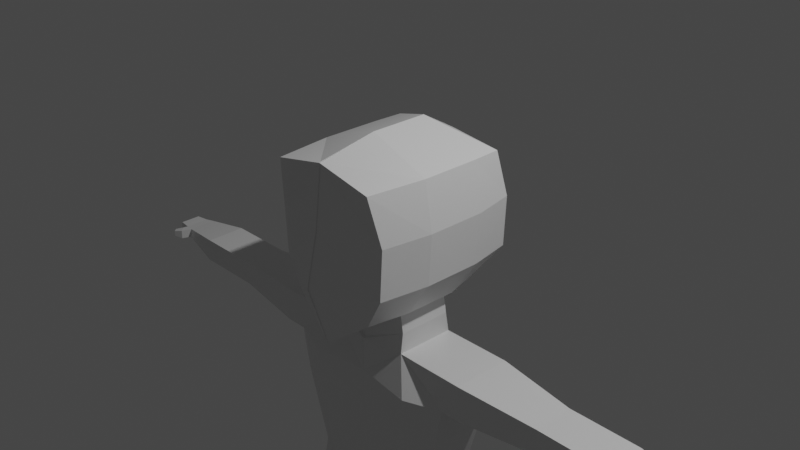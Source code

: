# Source: PolyWizard.blend  (saved by Blender 2.90.8; exported with 4.5.12 LTS)
import bpy
from mathutils import Matrix  # noqa: F401  (used for matrix-valued properties, if any)

bpy.ops.wm.read_factory_settings(use_empty=True)
scene = bpy.context.scene
scene.name = 'Scene'

# ---- collections
col_collection = bpy.data.collections.new('Collection'); scene.collection.children.link(col_collection)

# ---- materials (node trees are filled in below, after node groups)
mat_material = bpy.data.materials.new('Material')
mat_material.alpha_threshold = 0.0
mat_material.use_transparent_shadow = False
mat_material.line_color = (0.0, 0.0, 0.0, 1.0)

# ---- material node trees
mat_material.use_nodes = True; mat_material.node_tree.nodes.clear()
_N = mat_material.node_tree.nodes; _L = mat_material.node_tree.links
n0 = _N.new('ShaderNodeOutputMaterial'); n0.name = 'Material Output'; n0.location = (300, 300)
n1 = _N.new('ShaderNodeBsdfPrincipled'); n1.name = 'Principled BSDF'; n1.location = (10, 300)
n1.distribution = 'GGX'
n1.subsurface_method = 'BURLEY'
n1.inputs[2].default_value = 0.4
n1.inputs[3].default_value = 1.45
n1.inputs[27].default_value = (0.0, 0.0, 0.0, 1.0)
n1.inputs[28].default_value = 1.0
_L.new(n1.outputs[0], n0.inputs[0])
n0.is_active_output = True

# ---- world
world_world = bpy.data.worlds.new('World'); scene.world = world_world
world_world.use_nodes = True; world_world.node_tree.nodes.clear()
_N = world_world.node_tree.nodes; _L = world_world.node_tree.links
n0 = _N.new('ShaderNodeOutputWorld'); n0.name = 'World Output'; n0.location = (300, 300)
n1 = _N.new('ShaderNodeBackground'); n1.name = 'Background'; n1.location = (10, 300)
n1.inputs[0].default_value = (0.05088, 0.05088, 0.05088, 1.0)
_L.new(n1.outputs[0], n0.inputs[0])
n0.is_active_output = True
world_world.color = (0.05088, 0.05088, 0.05088)
world_world.use_sun_shadow = False
world_world.sun_shadow_jitter_overblur = 0.0

# ---- cameras
cam_camera = bpy.data.cameras.new('Camera')
cam_camera.clip_end = 100.0
cam_camera.ortho_scale = 7.314

# ---- lights
light_light = bpy.data.lights.new('Light', 'POINT')
light_light.transmission_factor = 0.0
light_light.energy = 1000.0
light_light.shadow_soft_size = 0.1
light_light.shadow_maximum_resolution = 0.006
light_light.use_absolute_resolution = True

# ---- meshes
me_cube = bpy.data.meshes.new('Cube')
me_cube.from_pydata([(0.693, 0.6657, 0.7415), (0.551, 0.5364, -0.5919), (0.6259, -0.9864, 0.7415), (0.5034, -0.8912, -0.6599), (0.6871, -0.8912, -0.3265), (0.7211, -0.8912, 0.2245), (0.7347, 0.7677, -0.2857), (0.7687, 0.7541, 0.2653), (-0.0136, 0.6657, -0.8435), (-0.006802, -1.007, 0.8776), (-0.003522, -0.9761, -1.025), (-0.0136, 0.7337, 0.7755), (-0.0136, 0.8493, 0.2721), (-0.0136, 0.8629, -0.2925), (-0.006802, -1.082, 0.2313), (-0.006802, -1.211, -0.3333), (0.7075, 0.3333, 0.7415), (0.7075, -0.3333, 0.7415), (0.5727, -0.4152, -0.6674), (0.5814, 0.1878, -0.6659), (0.006563, -0.485, -0.864), (0.7687, 0.3333, -0.3265), (0.7687, -0.3333, -0.3265), (0.8027, 0.3333, 0.2245), (0.8027, -0.3333, 0.2245), (0.4522, -0.4152, -0.6674), (0.4608, 0.1878, -0.6659), (-0.005695, 0.3333, -0.8581), (0.0008674, -0.485, -0.8641), (0.4895, -0.4093, -0.933), (0.4982, 0.1936, -0.9315), (-0.005695, 0.3333, -1.133), (0.0008674, -0.485, -1.139), (0.4895, -0.4367, -1.153), (0.4982, 0.2346, -1.153), (-0.005695, 0.3743, -1.162), (0.0008674, -0.5123, -1.162), (0.677, -0.6022, -1.53), (0.6031, 0.2633, -1.53), (-0.005695, 0.346, -1.521), (0.0008674, -0.5123, -1.53), (1.287, -0.4367, -1.154), (1.295, 0.2346, -1.152), (1.085, -0.4425, -1.53), (1.094, 0.2288, -1.528), (0.0384, -0.5424, -3.683), (-0.03543, 0.3872, -3.688), (-0.03205, 0.3865, -3.683), (-0.02549, -0.5109, -3.683), (0.9026, -0.4467, -3.694), (0.9255, 0.2242, -3.704), (0.6712, -0.5436, -1.997), (0.9899, -0.4422, -1.998), (0.5974, 0.2636, -1.997), (-0.01142, 0.3463, -1.988), (0.9984, 0.2291, -1.996), (-0.004853, -0.512, -1.997), (1.287, -0.4367, -1.154), (1.295, 0.2346, -1.152), (1.336, -0.4425, -1.53), (1.344, 0.2288, -1.528), (3.794, -0.2268, -1.278), (3.798, 0.01743, -1.278), (3.813, -0.2276, -1.362), (3.817, 0.0241, -1.361), (2.226, -0.3449, -1.476), (2.192, -0.3407, -1.208), (2.198, 0.1369, -1.207), (2.232, 0.1328, -1.474), (3.045, -0.344, -1.475), (3.01, -0.3399, -1.209), (3.016, 0.1361, -1.207), (3.051, 0.132, -1.474), (3.551, -0.2722, -1.376), (3.526, -0.2693, -1.265), (3.531, 0.06424, -1.264), (3.555, 0.06133, -1.375), (3.66, -0.2501, -1.366), (3.64, -0.2493, -1.274), (3.643, 0.03707, -1.273), (3.663, 0.03463, -1.366), (3.64, -0.2493, -1.274), (3.526, -0.2693, -1.265), (3.551, -0.2722, -1.376), (3.66, -0.2501, -1.366), (3.642, -0.3108, -1.269), (3.559, -0.3906, -1.26), (3.581, -0.3795, -1.371), (3.659, -0.3001, -1.362), (3.695, -0.3898, -1.282), (3.644, -0.439, -1.276), (3.657, -0.4321, -1.345), (3.705, -0.3833, -1.339), (0.6609, -0.4331, -2.84), (0.5871, 0.2642, -2.84), (-0.01517, -0.5114, -2.84), (0.7289, -0.4356, -2.799), (-0.02173, 0.3752, -2.84), (0.7518, 0.2353, -2.81), (0.03773, -0.5428, -3.854), (-0.0361, 0.3868, -3.858), (-0.03272, 0.2572, -3.854), (-0.02615, -0.5112, -3.854), (0.9722, -0.4471, -3.854), (0.9969, 0.2238, -3.859), (0.3607, -0.3663, -6.067), (0.3238, 0.09384, -6.062), (0.8278, -0.3185, -6.067), (0.8402, 0.07355, -6.065), (0.8494, 0.08426, -4.964), (0.2164, 0.1091, -4.961), (0.2616, -0.3855, -4.961), (0.8342, -0.3269, -4.961), (0.8066, 0.07411, -5.207), (0.3206, -0.4126, -5.19), (0.2831, 0.09469, -5.204), (0.7941, -0.3641, -5.19), (0.3601, -0.3436, -6.289), (0.3232, 0.0599, -6.289), (0.8272, -0.2957, -6.29), (0.8395, 0.03961, -6.292), (-0.693, 0.6657, 0.7415), (-0.551, 0.5364, -0.5919), (-0.6259, -0.9864, 0.7415), (-0.5034, -0.8912, -0.6599), (-0.6871, -0.8912, -0.3265), (-0.7211, -0.8912, 0.2245), (-0.7347, 0.7677, -0.2857), (-0.7687, 0.7541, 0.2653), (0.0136, 0.6657, -0.8435), (0.006802, -1.007, 0.8776), (0.003522, -0.9761, -1.025), (0.0136, 0.7337, 0.7755), (0.0136, 0.8493, 0.2721), (0.0136, 0.8629, -0.2925), (0.006802, -1.082, 0.2313), (0.006802, -1.211, -0.3333), (-0.7075, 0.3333, 0.7415), (-0.7075, -0.3333, 0.7415), (-0.5727, -0.4152, -0.6674), (-0.5814, 0.1878, -0.6659), (0.0, 0.3333, -0.858), (-0.006563, -0.485, -0.864), (0.0, 0.3333, 1.0), (0.0, -0.3333, 1.0), (-0.7687, 0.3333, -0.3265), (-0.7687, -0.3333, -0.3265), (-0.8027, 0.3333, 0.2245), (-0.8027, -0.3333, 0.2245), (-0.4522, -0.4152, -0.6674), (-0.4608, 0.1878, -0.6659), (0.005695, 0.3333, -0.8581), (-0.0008674, -0.485, -0.8641), (-0.4895, -0.4093, -0.933), (-0.4982, 0.1936, -0.9315), (0.005695, 0.3333, -1.133), (-0.0008674, -0.485, -1.139), (-0.4895, -0.4367, -1.153), (-0.4982, 0.2346, -1.153), (0.005695, 0.3743, -1.162), (-0.0008674, -0.5123, -1.162), (-0.677, -0.6022, -1.53), (-0.6031, 0.2633, -1.53), (0.005695, 0.346, -1.521), (-0.0008674, -0.5123, -1.53), (-1.287, -0.4367, -1.154), (-1.295, 0.2346, -1.152), (-1.085, -0.4425, -1.53), (-1.094, 0.2288, -1.528), (-0.0384, -0.5424, -3.683), (0.03543, 0.3872, -3.688), (0.03205, 0.3865, -3.683), (0.02549, -0.5109, -3.683), (-0.9026, -0.4467, -3.694), (-0.9255, 0.2242, -3.704), (-0.6712, -0.5436, -1.997), (-0.9899, -0.4422, -1.998), (-0.5974, 0.2636, -1.997), (0.01142, 0.3463, -1.988), (-0.9984, 0.2291, -1.996), (0.004853, -0.512, -1.997), (-1.287, -0.4367, -1.154), (-1.295, 0.2346, -1.152), (-1.336, -0.4425, -1.53), (-1.344, 0.2288, -1.528), (-3.794, -0.2268, -1.278), (-3.798, 0.01743, -1.278), (-3.813, -0.2276, -1.362), (-3.817, 0.0241, -1.361), (-2.226, -0.3449, -1.476), (-2.192, -0.3407, -1.208), (-2.198, 0.1369, -1.207), (-2.232, 0.1328, -1.474), (-3.045, -0.344, -1.475), (-3.01, -0.3399, -1.209), (-3.016, 0.1361, -1.207), (-3.051, 0.132, -1.474), (-3.551, -0.2722, -1.376), (-3.526, -0.2693, -1.265), (-3.531, 0.06424, -1.264), (-3.555, 0.06133, -1.375), (-3.66, -0.2501, -1.366), (-3.64, -0.2493, -1.274), (-3.643, 0.03707, -1.273), (-3.663, 0.03463, -1.366), (-3.64, -0.2493, -1.274), (-3.526, -0.2693, -1.265), (-3.551, -0.2722, -1.376), (-3.66, -0.2501, -1.366), (-3.642, -0.3108, -1.269), (-3.559, -0.3906, -1.26), (-3.581, -0.3795, -1.371), (-3.659, -0.3001, -1.362), (-3.695, -0.3898, -1.282), (-3.644, -0.439, -1.276), (-3.657, -0.4321, -1.345), (-3.705, -0.3833, -1.339), (-0.6609, -0.4331, -2.84), (-0.5871, 0.2642, -2.84), (0.01517, -0.5114, -2.84), (-0.7289, -0.4356, -2.799), (0.02173, 0.3752, -2.84), (-0.7518, 0.2353, -2.81), (-0.03773, -0.5428, -3.854), (0.0361, 0.3868, -3.858), (0.03272, 0.2572, -3.854), (0.02615, -0.5112, -3.854), (-0.9722, -0.4471, -3.854), (-0.9969, 0.2238, -3.859), (-0.3607, -0.3663, -6.067), (-0.3238, 0.09384, -6.062), (-0.8278, -0.3185, -6.067), (-0.8402, 0.07355, -6.065), (-0.8494, 0.08426, -4.964), (-0.2164, 0.1091, -4.961), (-0.2616, -0.3855, -4.961), (-0.8342, -0.3269, -4.961), (-0.8066, 0.07411, -5.207), (-0.3206, -0.4126, -5.19), (-0.2831, 0.09469, -5.204), (-0.7941, -0.3641, -5.19), (-0.3601, -0.3436, -6.289), (-0.3232, 0.0599, -6.289), (-0.8272, -0.2957, -6.29), (-0.8395, 0.03961, -6.292)], [], [(8, 13, 6, 1), (3, 4, 15, 10), (13, 12, 7, 6), (20, 18, 3, 10), (24, 17, 2, 5), (12, 11, 0, 7), (18, 22, 4, 3), (4, 5, 14, 15), (5, 2, 9, 14), (17, 144, 9, 2), (22, 24, 5, 4), (6, 7, 23, 21), (21, 23, 24, 22), (0, 11, 143, 16), (16, 143, 144, 17), (1, 6, 21, 19), (19, 21, 22, 18), (7, 0, 16, 23), (23, 16, 17, 24), (8, 1, 19, 141), (141, 19, 26, 27), (27, 26, 30, 31), (20, 141, 27, 28), (19, 18, 25, 26), (18, 20, 28, 25), (30, 29, 33, 34), (26, 25, 29, 30), (25, 28, 32, 29), (28, 27, 31, 32), (33, 36, 40, 37), (29, 32, 36, 33), (32, 31, 35, 36), (31, 30, 34, 35), (97, 94, 46, 47), (36, 35, 39, 40), (35, 34, 38, 39), (96, 93, 45, 49), (44, 42, 58, 60), (38, 34, 42, 44), (33, 37, 43, 41), (34, 33, 41, 42), (48, 47, 101, 102), (45, 48, 102, 99), (98, 96, 49, 50), (93, 95, 48, 45), (94, 98, 50, 46), (95, 97, 47, 48), (40, 39, 54, 56), (38, 44, 55, 53), (37, 40, 56, 51), (44, 43, 52, 55), (43, 37, 51, 52), (39, 38, 53, 54), (78, 77, 63, 61), (43, 44, 60, 59), (41, 43, 59, 57), (42, 41, 57, 58), (62, 61, 63, 64), (79, 78, 61, 62), (80, 79, 62, 64), (77, 80, 64, 63), (59, 60, 68, 65), (60, 58, 67, 68), (58, 57, 66, 67), (57, 59, 65, 66), (65, 68, 72, 69), (68, 67, 71, 72), (67, 66, 70, 71), (66, 65, 69, 70), (69, 72, 76, 73), (72, 71, 75, 76), (71, 70, 74, 75), (70, 69, 73, 74), (73, 76, 80, 77), (76, 75, 79, 80), (75, 74, 78, 79), (74, 73, 83, 82), (83, 84, 88, 87), (78, 74, 82, 81), (73, 77, 84, 83), (77, 78, 81, 84), (85, 86, 90, 89), (81, 82, 86, 85), (84, 81, 85, 88), (82, 83, 87, 86), (90, 91, 92, 89), (88, 85, 89, 92), (86, 87, 91, 90), (87, 88, 92, 91), (56, 54, 97, 95), (53, 55, 98, 94), (51, 56, 95, 93), (55, 52, 96, 98), (52, 51, 93, 96), (54, 53, 94, 97), (101, 100, 99, 102), (115, 113, 108, 106), (49, 45, 99, 103), (50, 49, 103, 104), (47, 46, 100, 101), (46, 50, 104, 100), (106, 108, 120, 118), (116, 114, 105, 107), (113, 116, 107, 108), (114, 115, 106, 105), (99, 100, 110, 111), (104, 103, 112, 109), (103, 99, 111, 112), (100, 104, 109, 110), (111, 110, 115, 114), (109, 112, 116, 113), (112, 111, 114, 116), (110, 109, 113, 115), (117, 118, 120, 119), (105, 106, 118, 117), (107, 105, 117, 119), (108, 107, 119, 120), (129, 122, 127, 134), (124, 131, 136, 125), (134, 127, 128, 133), (142, 131, 124, 139), (148, 126, 123, 138), (133, 128, 121, 132), (139, 124, 125, 146), (125, 136, 135, 126), (126, 135, 130, 123), (138, 123, 130, 144), (146, 125, 126, 148), (127, 145, 147, 128), (145, 146, 148, 147), (121, 137, 143, 132), (137, 138, 144, 143), (122, 140, 145, 127), (140, 139, 146, 145), (128, 147, 137, 121), (147, 148, 138, 137), (129, 141, 140, 122), (141, 151, 150, 140), (151, 155, 154, 150), (142, 152, 151, 141), (140, 150, 149, 139), (139, 149, 152, 142), (154, 158, 157, 153), (150, 154, 153, 149), (149, 153, 156, 152), (152, 156, 155, 151), (157, 161, 164, 160), (153, 157, 160, 156), (156, 160, 159, 155), (155, 159, 158, 154), (221, 171, 170, 218), (160, 164, 163, 159), (159, 163, 162, 158), (220, 173, 169, 217), (168, 184, 182, 166), (162, 168, 166, 158), (157, 165, 167, 161), (158, 166, 165, 157), (172, 226, 225, 171), (169, 223, 226, 172), (222, 174, 173, 220), (217, 169, 172, 219), (218, 170, 174, 222), (219, 172, 171, 221), (164, 180, 178, 163), (162, 177, 179, 168), (161, 175, 180, 164), (168, 179, 176, 167), (167, 176, 175, 161), (163, 178, 177, 162), (202, 185, 187, 201), (167, 183, 184, 168), (165, 181, 183, 167), (166, 182, 181, 165), (186, 188, 187, 185), (203, 186, 185, 202), (204, 188, 186, 203), (201, 187, 188, 204), (183, 189, 192, 184), (184, 192, 191, 182), (182, 191, 190, 181), (181, 190, 189, 183), (189, 193, 196, 192), (192, 196, 195, 191), (191, 195, 194, 190), (190, 194, 193, 189), (193, 197, 200, 196), (196, 200, 199, 195), (195, 199, 198, 194), (194, 198, 197, 193), (197, 201, 204, 200), (200, 204, 203, 199), (199, 203, 202, 198), (198, 206, 207, 197), (207, 211, 212, 208), (202, 205, 206, 198), (197, 207, 208, 201), (201, 208, 205, 202), (209, 213, 214, 210), (205, 209, 210, 206), (208, 212, 209, 205), (206, 210, 211, 207), (214, 213, 216, 215), (212, 216, 213, 209), (210, 214, 215, 211), (211, 215, 216, 212), (180, 219, 221, 178), (177, 218, 222, 179), (175, 217, 219, 180), (179, 222, 220, 176), (176, 220, 217, 175), (178, 221, 218, 177), (225, 226, 223, 224), (239, 230, 232, 237), (173, 227, 223, 169), (174, 228, 227, 173), (171, 225, 224, 170), (170, 224, 228, 174), (230, 242, 244, 232), (240, 231, 229, 238), (237, 232, 231, 240), (238, 229, 230, 239), (223, 235, 234, 224), (228, 233, 236, 227), (227, 236, 235, 223), (224, 234, 233, 228), (235, 238, 239, 234), (233, 237, 240, 236), (236, 240, 238, 235), (234, 239, 237, 233), (241, 243, 244, 242), (229, 241, 242, 230), (231, 243, 241, 229), (232, 244, 243, 231)])
_uv = me_cube.uv_layers.new(name='UVMap')
_uv.uv.foreach_set('vector', [0.375, 0.375, 0.4583, 0.375, 0.4583, 0.5, 0.375, 0.5, 0.375, 0.75, 0.4583, 0.75, 0.4583, 0.875, 0.375, 0.875, 0.4583, 0.375, 0.5417, 0.375, 0.5417, 0.5, 0.4583, 0.5, 0.25, 0.6667, 0.375, 0.6667, 0.375, 0.75, 0.25, 0.75, 0.5417, 0.6667, 0.625, 0.6667, 0.625, 0.75, 0.5417, 0.75, 0.5417, 0.375, 0.625, 0.375, 0.625, 0.5, 0.5417, 0.5, 0.375, 0.6667, 0.4583, 0.6667, 0.4583, 0.75, 0.375, 0.75, 0.4583, 0.75, 0.5417, 0.75, 0.5417, 0.875, 0.4583, 0.875, 0.5417, 0.75, 0.625, 0.75, 0.625, 0.875, 0.5417, 0.875, 0.625, 0.6667, 0.75, 0.6667, 0.75, 0.75, 0.625, 0.75, 0.4583, 0.6667, 0.5417, 0.6667, 0.5417, 0.75, 0.4583, 0.75, 0.4583, 0.5, 0.5417, 0.5, 0.5417, 0.5833, 0.4583, 0.5833, 0.4583, 0.5833, 0.5417, 0.5833, 0.5417, 0.6667, 0.4583, 0.6667, 0.625, 0.5, 0.75, 0.5, 0.75, 0.5833, 0.625, 0.5833, 0.625, 0.5833, 0.75, 0.5833, 0.75, 0.6667, 0.625, 0.6667, 0.375, 0.5, 0.4583, 0.5, 0.4583, 0.5833, 0.375, 0.5833, 0.375, 0.5833, 0.4583, 0.5833, 0.4583, 0.6667, 0.375, 0.6667, 0.5417, 0.5, 0.625, 0.5, 0.625, 0.5833, 0.5417, 0.5833, 0.5417, 0.5833, 0.625, 0.5833, 0.625, 0.6667, 0.5417, 0.6667, 0.25, 0.5, 0.375, 0.5, 0.375, 0.5833, 0.25, 0.5833, 0.25, 0.5833, 0.375, 0.5833, 0.375, 0.5833, 0.25, 0.5833, 0.25, 0.5833, 0.375, 0.5833, 0.375, 0.5833, 0.25, 0.5833, 0.25, 0.6667, 0.25, 0.5833, 0.25, 0.5833, 0.25, 0.6667, 0.375, 0.5833, 0.375, 0.6667, 0.375, 0.6667, 0.375, 0.5833, 0.375, 0.6667, 0.25, 0.6667, 0.25, 0.6667, 0.375, 0.6667, 0.375, 0.5833, 0.375, 0.6667, 0.375, 0.6667, 0.375, 0.5833, 0.375, 0.5833, 0.375, 0.6667, 0.375, 0.6667, 0.375, 0.5833, 0.375, 0.6667, 0.25, 0.6667, 0.25, 0.6667, 0.375, 0.6667, 0.25, 0.6667, 0.25, 0.5833, 0.25, 0.5833, 0.25, 0.6667, 0.375, 0.6667, 0.25, 0.6667, 0.25, 0.6667, 0.375, 0.6667, 0.375, 0.6667, 0.25, 0.6667, 0.25, 0.6667, 0.375, 0.6667, 0.25, 0.6667, 0.25, 0.5833, 0.25, 0.5833, 0.25, 0.6667, 0.25, 0.5833, 0.375, 0.5833, 0.375, 0.5833, 0.25, 0.5833, 0.25, 0.5833, 0.375, 0.5833, 0.375, 0.5833, 0.25, 0.5833, 0.25, 0.6667, 0.25, 0.5833, 0.25, 0.5833, 0.25, 0.6667, 0.25, 0.5833, 0.375, 0.5833, 0.375, 0.5833, 0.25, 0.5833, 0.375, 0.6667, 0.375, 0.6667, 0.375, 0.6667, 0.375, 0.6667, 0.375, 0.5833, 0.375, 0.5833, 0.375, 0.5833, 0.375, 0.5833, 0.375, 0.5833, 0.375, 0.5833, 0.375, 0.5833, 0.375, 0.5833, 0.375, 0.6667, 0.375, 0.6667, 0.375, 0.6667, 0.375, 0.6667, 0.375, 0.5833, 0.375, 0.6667, 0.375, 0.6667, 0.375, 0.5833, 0.25, 0.6667, 0.25, 0.5833, 0.25, 0.5833, 0.25, 0.6667, 0.375, 0.6667, 0.25, 0.6667, 0.25, 0.6667, 0.375, 0.6667, 0.375, 0.5833, 0.375, 0.6667, 0.375, 0.6667, 0.375, 0.5833, 0.375, 0.6667, 0.25, 0.6667, 0.25, 0.6667, 0.375, 0.6667, 0.375, 0.5833, 0.375, 0.5833, 0.375, 0.5833, 0.375, 0.5833, 0.25, 0.6667, 0.25, 0.5833, 0.25, 0.5833, 0.25, 0.6667, 0.25, 0.6667, 0.25, 0.5833, 0.25, 0.5833, 0.25, 0.6667, 0.375, 0.5833, 0.375, 0.5833, 0.375, 0.5833, 0.375, 0.5833, 0.375, 0.6667, 0.25, 0.6667, 0.25, 0.6667, 0.375, 0.6667, 0.375, 0.5833, 0.375, 0.6667, 0.375, 0.6667, 0.375, 0.5833, 0.375, 0.6667, 0.375, 0.6667, 0.375, 0.6667, 0.375, 0.6667, 0.25, 0.5833, 0.375, 0.5833, 0.375, 0.5833, 0.25, 0.5833, 0.375, 0.6667, 0.375, 0.6667, 0.375, 0.6667, 0.375, 0.6667, 0.375, 0.6667, 0.375, 0.5833, 0.375, 0.5833, 0.375, 0.6667, 0.375, 0.6667, 0.375, 0.6667, 0.375, 0.6667, 0.375, 0.6667, 0.375, 0.5833, 0.375, 0.6667, 0.375, 0.6667, 0.375, 0.5833, 0.375, 0.5833, 0.375, 0.6667, 0.375, 0.6667, 0.375, 0.5833, 0.375, 0.5833, 0.375, 0.6667, 0.375, 0.6667, 0.375, 0.5833, 0.375, 0.5833, 0.375, 0.5833, 0.375, 0.5833, 0.375, 0.5833, 0.375, 0.6667, 0.375, 0.5833, 0.375, 0.5833, 0.375, 0.6667, 0.375, 0.6667, 0.375, 0.5833, 0.375, 0.5833, 0.375, 0.6667, 0.375, 0.5833, 0.375, 0.5833, 0.375, 0.5833, 0.375, 0.5833, 0.375, 0.5833, 0.375, 0.6667, 0.375, 0.6667, 0.375, 0.5833, 0.375, 0.6667, 0.375, 0.6667, 0.375, 0.6667, 0.375, 0.6667, 0.375, 0.6667, 0.375, 0.5833, 0.375, 0.5833, 0.375, 0.6667, 0.375, 0.5833, 0.375, 0.5833, 0.375, 0.5833, 0.375, 0.5833, 0.375, 0.5833, 0.375, 0.6667, 0.375, 0.6667, 0.375, 0.5833, 0.375, 0.6667, 0.375, 0.6667, 0.375, 0.6667, 0.375, 0.6667, 0.375, 0.6667, 0.375, 0.5833, 0.375, 0.5833, 0.375, 0.6667, 0.375, 0.5833, 0.375, 0.5833, 0.375, 0.5833, 0.375, 0.5833, 0.375, 0.5833, 0.375, 0.6667, 0.375, 0.6667, 0.375, 0.5833, 0.375, 0.6667, 0.375, 0.6667, 0.375, 0.6667, 0.375, 0.6667, 0.375, 0.6667, 0.375, 0.5833, 0.375, 0.5833, 0.375, 0.6667, 0.375, 0.5833, 0.375, 0.5833, 0.375, 0.5833, 0.375, 0.5833, 0.375, 0.5833, 0.375, 0.6667, 0.375, 0.6667, 0.375, 0.5833, 0.375, 0.6667, 0.375, 0.6667, 0.375, 0.6667, 0.375, 0.6667, 0.375, 0.6667, 0.375, 0.6667, 0.375, 0.6667, 0.375, 0.6667, 0.375, 0.6667, 0.375, 0.6667, 0.375, 0.6667, 0.375, 0.6667, 0.375, 0.6667, 0.375, 0.6667, 0.375, 0.6667, 0.375, 0.6667, 0.375, 0.6667, 0.375, 0.6667, 0.375, 0.6667, 0.375, 0.6667, 0.375, 0.6667, 0.375, 0.6667, 0.375, 0.6667, 0.375, 0.6667, 0.375, 0.6667, 0.375, 0.6667, 0.375, 0.6667, 0.375, 0.6667, 0.375, 0.6667, 0.375, 0.6667, 0.375, 0.6667, 0.375, 0.6667, 0.375, 0.6667, 0.375, 0.6667, 0.375, 0.6667, 0.375, 0.6667, 0.375, 0.6667, 0.375, 0.6667, 0.375, 0.6667, 0.375, 0.6667, 0.375, 0.6667, 0.375, 0.6667, 0.375, 0.6667, 0.375, 0.6667, 0.375, 0.6667, 0.375, 0.6667, 0.375, 0.6667, 0.375, 0.6667, 0.375, 0.6667, 0.375, 0.6667, 0.375, 0.6667, 0.375, 0.6667, 0.25, 0.6667, 0.25, 0.5833, 0.25, 0.5833, 0.25, 0.6667, 0.375, 0.5833, 0.375, 0.5833, 0.375, 0.5833, 0.375, 0.5833, 0.375, 0.6667, 0.25, 0.6667, 0.25, 0.6667, 0.375, 0.6667, 0.375, 0.5833, 0.375, 0.6667, 0.375, 0.6667, 0.375, 0.5833, 0.375, 0.6667, 0.375, 0.6667, 0.375, 0.6667, 0.375, 0.6667, 0.25, 0.5833, 0.375, 0.5833, 0.375, 0.5833, 0.25, 0.5833, 0.25, 0.5833, 0.375, 0.5833, 0.375, 0.6667, 0.25, 0.6667, 0.375, 0.5833, 0.375, 0.5833, 0.375, 0.5833, 0.375, 0.5833, 0.375, 0.6667, 0.375, 0.6667, 0.375, 0.6667, 0.375, 0.6667, 0.375, 0.5833, 0.375, 0.6667, 0.375, 0.6667, 0.375, 0.5833, 0.25, 0.5833, 0.375, 0.5833, 0.375, 0.5833, 0.25, 0.5833, 0.375, 0.5833, 0.375, 0.5833, 0.375, 0.5833, 0.375, 0.5833, 0.375, 0.5833, 0.375, 0.5833, 0.375, 0.5833, 0.375, 0.5833, 0.375, 0.6667, 0.375, 0.6667, 0.375, 0.6667, 0.375, 0.6667, 0.375, 0.5833, 0.375, 0.6667, 0.375, 0.6667, 0.375, 0.5833, 0.375, 0.6667, 0.375, 0.5833, 0.375, 0.5833, 0.375, 0.6667, 0.375, 0.6667, 0.375, 0.5833, 0.375, 0.5833, 0.375, 0.6667, 0.375, 0.5833, 0.375, 0.6667, 0.375, 0.6667, 0.375, 0.5833, 0.375, 0.6667, 0.375, 0.6667, 0.375, 0.6667, 0.375, 0.6667, 0.375, 0.5833, 0.375, 0.5833, 0.375, 0.5833, 0.375, 0.5833, 0.375, 0.6667, 0.375, 0.5833, 0.375, 0.5833, 0.375, 0.6667, 0.375, 0.5833, 0.375, 0.6667, 0.375, 0.6667, 0.375, 0.5833, 0.375, 0.6667, 0.375, 0.6667, 0.375, 0.6667, 0.375, 0.6667, 0.375, 0.5833, 0.375, 0.5833, 0.375, 0.5833, 0.375, 0.5833, 0.375, 0.6667, 0.375, 0.5833, 0.375, 0.5833, 0.375, 0.6667, 0.375, 0.6667, 0.375, 0.5833, 0.375, 0.5833, 0.375, 0.6667, 0.375, 0.6667, 0.375, 0.6667, 0.375, 0.6667, 0.375, 0.6667, 0.375, 0.5833, 0.375, 0.6667, 0.375, 0.6667, 0.375, 0.5833, 0.375, 0.375, 0.375, 0.5, 0.4583, 0.5, 0.4583, 0.375, 0.375, 0.75, 0.375, 0.875, 0.4583, 0.875, 0.4583, 0.75, 0.4583, 0.375, 0.4583, 0.5, 0.5417, 0.5, 0.5417, 0.375, 0.25, 0.6667, 0.25, 0.75, 0.375, 0.75, 0.375, 0.6667, 0.5417, 0.6667, 0.5417, 0.75, 0.625, 0.75, 0.625, 0.6667, 0.5417, 0.375, 0.5417, 0.5, 0.625, 0.5, 0.625, 0.375, 0.375, 0.6667, 0.375, 0.75, 0.4583, 0.75, 0.4583, 0.6667, 0.4583, 0.75, 0.4583, 0.875, 0.5417, 0.875, 0.5417, 0.75, 0.5417, 0.75, 0.5417, 0.875, 0.625, 0.875, 0.625, 0.75, 0.625, 0.6667, 0.625, 0.75, 0.75, 0.75, 0.75, 0.6667, 0.4583, 0.6667, 0.4583, 0.75, 0.5417, 0.75, 0.5417, 0.6667, 0.4583, 0.5, 0.4583, 0.5833, 0.5417, 0.5833, 0.5417, 0.5, 0.4583, 0.5833, 0.4583, 0.6667, 0.5417, 0.6667, 0.5417, 0.5833, 0.625, 0.5, 0.625, 0.5833, 0.75, 0.5833, 0.75, 0.5, 0.625, 0.5833, 0.625, 0.6667, 0.75, 0.6667, 0.75, 0.5833, 0.375, 0.5, 0.375, 0.5833, 0.4583, 0.5833, 0.4583, 0.5, 0.375, 0.5833, 0.375, 0.6667, 0.4583, 0.6667, 0.4583, 0.5833, 0.5417, 0.5, 0.5417, 0.5833, 0.625, 0.5833, 0.625, 0.5, 0.5417, 0.5833, 0.5417, 0.6667, 0.625, 0.6667, 0.625, 0.5833, 0.25, 0.5, 0.25, 0.5833, 0.375, 0.5833, 0.375, 0.5, 0.25, 0.5833, 0.25, 0.5833, 0.375, 0.5833, 0.375, 0.5833, 0.25, 0.5833, 0.25, 0.5833, 0.375, 0.5833, 0.375, 0.5833, 0.25, 0.6667, 0.25, 0.6667, 0.25, 0.5833, 0.25, 0.5833, 0.375, 0.5833, 0.375, 0.5833, 0.375, 0.6667, 0.375, 0.6667, 0.375, 0.6667, 0.375, 0.6667, 0.25, 0.6667, 0.25, 0.6667, 0.375, 0.5833, 0.375, 0.5833, 0.375, 0.6667, 0.375, 0.6667, 0.375, 0.5833, 0.375, 0.5833, 0.375, 0.6667, 0.375, 0.6667, 0.375, 0.6667, 0.375, 0.6667, 0.25, 0.6667, 0.25, 0.6667, 0.25, 0.6667, 0.25, 0.6667, 0.25, 0.5833, 0.25, 0.5833, 0.375, 0.6667, 0.375, 0.6667, 0.25, 0.6667, 0.25, 0.6667, 0.375, 0.6667, 0.375, 0.6667, 0.25, 0.6667, 0.25, 0.6667, 0.25, 0.6667, 0.25, 0.6667, 0.25, 0.5833, 0.25, 0.5833, 0.25, 0.5833, 0.25, 0.5833, 0.375, 0.5833, 0.375, 0.5833, 0.25, 0.5833, 0.25, 0.5833, 0.375, 0.5833, 0.375, 0.5833, 0.25, 0.6667, 0.25, 0.6667, 0.25, 0.5833, 0.25, 0.5833, 0.25, 0.5833, 0.25, 0.5833, 0.375, 0.5833, 0.375, 0.5833, 0.375, 0.6667, 0.375, 0.6667, 0.375, 0.6667, 0.375, 0.6667, 0.375, 0.5833, 0.375, 0.5833, 0.375, 0.5833, 0.375, 0.5833, 0.375, 0.5833, 0.375, 0.5833, 0.375, 0.5833, 0.375, 0.5833, 0.375, 0.6667, 0.375, 0.6667, 0.375, 0.6667, 0.375, 0.6667, 0.375, 0.5833, 0.375, 0.5833, 0.375, 0.6667, 0.375, 0.6667, 0.25, 0.6667, 0.25, 0.6667, 0.25, 0.5833, 0.25, 0.5833, 0.375, 0.6667, 0.375, 0.6667, 0.25, 0.6667, 0.25, 0.6667, 0.375, 0.5833, 0.375, 0.5833, 0.375, 0.6667, 0.375, 0.6667, 0.375, 0.6667, 0.375, 0.6667, 0.25, 0.6667, 0.25, 0.6667, 0.375, 0.5833, 0.375, 0.5833, 0.375, 0.5833, 0.375, 0.5833, 0.25, 0.6667, 0.25, 0.6667, 0.25, 0.5833, 0.25, 0.5833, 0.25, 0.6667, 0.25, 0.6667, 0.25, 0.5833, 0.25, 0.5833, 0.375, 0.5833, 0.375, 0.5833, 0.375, 0.5833, 0.375, 0.5833, 0.375, 0.6667, 0.375, 0.6667, 0.25, 0.6667, 0.25, 0.6667, 0.375, 0.5833, 0.375, 0.5833, 0.375, 0.6667, 0.375, 0.6667, 0.375, 0.6667, 0.375, 0.6667, 0.375, 0.6667, 0.375, 0.6667, 0.25, 0.5833, 0.25, 0.5833, 0.375, 0.5833, 0.375, 0.5833, 0.375, 0.6667, 0.375, 0.6667, 0.375, 0.6667, 0.375, 0.6667, 0.375, 0.6667, 0.375, 0.6667, 0.375, 0.5833, 0.375, 0.5833, 0.375, 0.6667, 0.375, 0.6667, 0.375, 0.6667, 0.375, 0.6667, 0.375, 0.5833, 0.375, 0.5833, 0.375, 0.6667, 0.375, 0.6667, 0.375, 0.5833, 0.375, 0.5833, 0.375, 0.6667, 0.375, 0.6667, 0.375, 0.5833, 0.375, 0.5833, 0.375, 0.6667, 0.375, 0.6667, 0.375, 0.5833, 0.375, 0.5833, 0.375, 0.5833, 0.375, 0.5833, 0.375, 0.6667, 0.375, 0.6667, 0.375, 0.5833, 0.375, 0.5833, 0.375, 0.6667, 0.375, 0.6667, 0.375, 0.5833, 0.375, 0.5833, 0.375, 0.5833, 0.375, 0.5833, 0.375, 0.5833, 0.375, 0.5833, 0.375, 0.5833, 0.375, 0.5833, 0.375, 0.6667, 0.375, 0.6667, 0.375, 0.6667, 0.375, 0.6667, 0.375, 0.6667, 0.375, 0.6667, 0.375, 0.6667, 0.375, 0.6667, 0.375, 0.5833, 0.375, 0.5833, 0.375, 0.5833, 0.375, 0.5833, 0.375, 0.5833, 0.375, 0.5833, 0.375, 0.5833, 0.375, 0.5833, 0.375, 0.6667, 0.375, 0.6667, 0.375, 0.6667, 0.375, 0.6667, 0.375, 0.6667, 0.375, 0.6667, 0.375, 0.6667, 0.375, 0.6667, 0.375, 0.5833, 0.375, 0.5833, 0.375, 0.5833, 0.375, 0.5833, 0.375, 0.5833, 0.375, 0.5833, 0.375, 0.5833, 0.375, 0.5833, 0.375, 0.6667, 0.375, 0.6667, 0.375, 0.6667, 0.375, 0.6667, 0.375, 0.6667, 0.375, 0.6667, 0.375, 0.6667, 0.375, 0.6667, 0.375, 0.5833, 0.375, 0.5833, 0.375, 0.5833, 0.375, 0.5833, 0.375, 0.5833, 0.375, 0.5833, 0.375, 0.5833, 0.375, 0.5833, 0.375, 0.6667, 0.375, 0.6667, 0.375, 0.6667, 0.375, 0.6667, 0.375, 0.6667, 0.375, 0.6667, 0.375, 0.6667, 0.375, 0.6667, 0.375, 0.6667, 0.375, 0.6667, 0.375, 0.6667, 0.375, 0.6667, 0.375, 0.6667, 0.375, 0.6667, 0.375, 0.6667, 0.375, 0.6667, 0.375, 0.6667, 0.375, 0.6667, 0.375, 0.6667, 0.375, 0.6667, 0.375, 0.6667, 0.375, 0.6667, 0.375, 0.6667, 0.375, 0.6667, 0.375, 0.6667, 0.375, 0.6667, 0.375, 0.6667, 0.375, 0.6667, 0.375, 0.6667, 0.375, 0.6667, 0.375, 0.6667, 0.375, 0.6667, 0.375, 0.6667, 0.375, 0.6667, 0.375, 0.6667, 0.375, 0.6667, 0.375, 0.6667, 0.375, 0.6667, 0.375, 0.6667, 0.375, 0.6667, 0.375, 0.6667, 0.375, 0.6667, 0.375, 0.6667, 0.375, 0.6667, 0.375, 0.6667, 0.375, 0.6667, 0.375, 0.6667, 0.375, 0.6667, 0.375, 0.6667, 0.375, 0.6667, 0.375, 0.6667, 0.375, 0.6667, 0.375, 0.6667, 0.375, 0.6667, 0.25, 0.6667, 0.25, 0.6667, 0.25, 0.5833, 0.25, 0.5833, 0.375, 0.5833, 0.375, 0.5833, 0.375, 0.5833, 0.375, 0.5833, 0.375, 0.6667, 0.375, 0.6667, 0.25, 0.6667, 0.25, 0.6667, 0.375, 0.5833, 0.375, 0.5833, 0.375, 0.6667, 0.375, 0.6667, 0.375, 0.6667, 0.375, 0.6667, 0.375, 0.6667, 0.375, 0.6667, 0.25, 0.5833, 0.25, 0.5833, 0.375, 0.5833, 0.375, 0.5833, 0.25, 0.5833, 0.25, 0.6667, 0.375, 0.6667, 0.375, 0.5833, 0.375, 0.5833, 0.375, 0.5833, 0.375, 0.5833, 0.375, 0.5833, 0.375, 0.6667, 0.375, 0.6667, 0.375, 0.6667, 0.375, 0.6667, 0.375, 0.5833, 0.375, 0.5833, 0.375, 0.6667, 0.375, 0.6667, 0.25, 0.5833, 0.25, 0.5833, 0.375, 0.5833, 0.375, 0.5833, 0.375, 0.5833, 0.375, 0.5833, 0.375, 0.5833, 0.375, 0.5833, 0.375, 0.5833, 0.375, 0.5833, 0.375, 0.5833, 0.375, 0.5833, 0.375, 0.6667, 0.375, 0.6667, 0.375, 0.6667, 0.375, 0.6667, 0.375, 0.5833, 0.375, 0.5833, 0.375, 0.6667, 0.375, 0.6667, 0.375, 0.6667, 0.375, 0.6667, 0.375, 0.5833, 0.375, 0.5833, 0.375, 0.6667, 0.375, 0.6667, 0.375, 0.5833, 0.375, 0.5833, 0.375, 0.5833, 0.375, 0.5833, 0.375, 0.6667, 0.375, 0.6667, 0.375, 0.6667, 0.375, 0.6667, 0.375, 0.6667, 0.375, 0.6667, 0.375, 0.5833, 0.375, 0.5833, 0.375, 0.5833, 0.375, 0.5833, 0.375, 0.6667, 0.375, 0.6667, 0.375, 0.5833, 0.375, 0.5833, 0.375, 0.5833, 0.375, 0.5833, 0.375, 0.6667, 0.375, 0.6667, 0.375, 0.6667, 0.375, 0.6667, 0.375, 0.6667, 0.375, 0.6667, 0.375, 0.5833, 0.375, 0.5833, 0.375, 0.5833, 0.375, 0.5833, 0.375, 0.6667, 0.375, 0.6667, 0.375, 0.5833, 0.375, 0.5833, 0.375, 0.6667, 0.375, 0.6667, 0.375, 0.5833, 0.375, 0.5833, 0.375, 0.6667, 0.375, 0.6667, 0.375, 0.6667, 0.375, 0.6667, 0.375, 0.5833, 0.375, 0.5833, 0.375, 0.6667, 0.375, 0.6667])
me_cube.materials.append(mat_material)
me_cube.use_remesh_preserve_volume = False
me_cube.use_remesh_preserve_attributes = False
me_cube.use_mirror_vertex_groups = False
me_cube.update()
arm_armature = bpy.data.armatures.new('Armature')  # bones are not reproduced
arm_armature_001 = bpy.data.armatures.new('Armature.001')  # bones are not reproduced

# ---- objects
ob_cube = bpy.data.objects.new('Cube', me_cube)
ob_light = bpy.data.objects.new('Light', light_light)
ob_camera = bpy.data.objects.new('Camera', cam_camera)
ob_armature = bpy.data.objects.new('Armature', arm_armature)
ob_armature_001 = bpy.data.objects.new('Armature.001', arm_armature_001)

# ---- transforms, parenting, visibility, modifiers, constraints
ob_cube.parent = ob_armature
ob_cube.matrix_parent_inverse = Matrix(((-1.223, -0.0, -0.0, 0.01482), (-0.0, -1.223, -0.0, -0.1855), (-0.0, 0.0, -1.223, -3.718), (0.0, -0.0, 0.0, 1.0)))
ob_cube.location = (0.0, 0.0, 0.0)
ob_cube.scale = (1.0, 1.0, 1.039)
ob_cube.lock_rotations_4d = False
ob_cube.empty_display_type = 'ARROWS'
ob_cube.lineart.crease_threshold = 0.0
_vg = ob_cube.vertex_groups.new(name='Bone')
for _i, _w in zip([45, 46, 47, 48, 49, 50, 53, 93, 94, 95, 96, 97, 98, 99, 100, 101, 102, 103, 104, 169, 170, 171, 172, 173, 174, 177, 217, 218, 219, 220, 221, 222, 223, 224, 225, 226, 227, 228], [0.4633, 0.2924, 0.2926, 0.4697, 0.04635, 0.05124, 0.009049, 0.05878, 0.326, 0.005055, 0.0374, 0.07189, 0.179, 0.4706, 0.4074, 0.4137, 0.4736, 0.02744, 0.02739, 0.4633, 0.2924, 0.2926, 0.4697, 0.04635, 0.05124, 0.009049, 0.05878, 0.326, 0.005055, 0.0374, 0.07189, 0.179, 0.4706, 0.4074, 0.4137, 0.4736, 0.02744, 0.02739]): _vg.add([_i], _w, 'REPLACE')
_vg = ob_cube.vertex_groups.new(name='Hips')
for _i, _w in zip([45, 46, 47, 48, 49, 50, 93, 97, 99, 100, 101, 102, 103, 104, 169, 170, 171, 172, 173, 174, 217, 221, 223, 224, 225, 226, 227, 228], [0.4626, 0.2777, 0.2763, 0.4694, 0.03847, 0.01374, 0.01453, 0.005666, 0.4702, 0.4028, 0.4093, 0.4732, 0.02306, 0.01088, 0.4626, 0.2777, 0.2763, 0.4694, 0.03847, 0.01374, 0.01453, 0.005666, 0.4702, 0.4028, 0.4093, 0.4732, 0.02306, 0.01088]): _vg.add([_i], _w, 'REPLACE')
_vg = ob_cube.vertex_groups.new(name='Waist')
for _i, _w in zip([45, 46, 47, 48, 49, 50, 51, 52, 53, 54, 55, 56, 93, 94, 95, 96, 97, 98, 100, 101, 169, 170, 171, 172, 173, 174, 175, 176, 177, 178, 179, 180, 217, 218, 219, 220, 221, 222, 224, 225], [0.01652, 0.1102, 0.1119, 0.02477, 0.05319, 0.05135, 0.08839, 0.09127, 0.07064, 0.07286, 0.07523, 0.05825, 0.6866, 0.4253, 0.8873, 0.6948, 0.7646, 0.555, 0.01726, 0.01474, 0.01652, 0.1102, 0.1119, 0.02477, 0.05319, 0.05135, 0.08839, 0.09127, 0.07064, 0.07286, 0.07523, 0.05825, 0.6866, 0.4253, 0.8873, 0.6948, 0.7646, 0.555, 0.01726, 0.01474]): _vg.add([_i], _w, 'REPLACE')
_vg = ob_cube.vertex_groups.new(name='Chest')
for _i, _w in zip([1, 3, 8, 10, 18, 19, 20, 22, 25, 26, 27, 28, 29, 30, 31, 32, 33, 34, 35, 36, 37, 38, 39, 40, 41, 43, 51, 52, 53, 54, 55, 56, 93, 94, 95, 96, 97, 98, 122, 124, 129, 131, 139, 140, 141, 142, 146, 149, 150, 151, 152, 153, 154, 155, 156, 157, 158, 159, 160, 161, 162, 163, 164, 165, 167, 175, 176, 177, 178, 179, 180, 217, 218, 219, 220, 221, 222], [0.01286, 0.03265, 0.0578, 0.06586, 0.08252, 0.04137, 0.1296, 0.001833, 0.1023, 0.0539, 0.0973, 0.1304, 0.2176, 0.067, 0.1992, 0.1869, 0.5018, 0.07939, 0.2287, 0.2093, 0.1573, 0.06384, 0.7024, 0.8102, 0.0245, 0.005816, 0.1658, 0.06821, 0.1483, 0.7889, 0.05334, 0.8677, 0.002331, 0.01168, 0.03493, 0.00116, 0.07098, 0.001131, 0.01286, 0.03265, 0.0578, 0.06586, 0.08252, 0.04137, 0.09643, 0.1296, 0.001833, 0.1023, 0.0539, 0.0973, 0.1304, 0.2176, 0.067, 0.1992, 0.1869, 0.5018, 0.07939, 0.2287, 0.2093, 0.1573, 0.06384, 0.7024, 0.8102, 0.0245, 0.005816, 0.1658, 0.06821, 0.1483, 0.7889, 0.05334, 0.8677, 0.002331, 0.01168, 0.03493, 0.00116, 0.07098, 0.001131]): _vg.add([_i], _w, 'REPLACE')
_vg = ob_cube.vertex_groups.new(name='Neck')
for _i, _w in zip([1, 3, 4, 5, 6, 7, 8, 10, 12, 13, 14, 15, 18, 19, 20, 21, 22, 23, 25, 26, 27, 28, 29, 30, 31, 32, 33, 34, 35, 36, 37, 38, 39, 40, 122, 124, 125, 126, 127, 128, 129, 131, 133, 134, 135, 136, 139, 140, 141, 142, 145, 146, 147, 149, 150, 151, 152, 153, 154, 155, 156, 157, 158, 159, 160, 161, 162, 163, 164], [0.1618, 0.1332, 0.0674, 1.892e-06, 0.07477, 0.01831, 0.3159, 0.2526, 0.05145, 0.1225, 0.008157, 0.07282, 0.2052, 0.2271, 0.5175, 0.08921, 0.0772, 0.01237, 0.2623, 0.2822, 0.5348, 0.5214, 0.4396, 0.4382, 0.5897, 0.6972, 0.1842, 0.1733, 0.57, 0.6875, 0.0265, 0.004247, 0.1429, 0.1135, 0.1618, 0.1332, 0.0674, 1.892e-06, 0.07477, 0.01831, 0.3159, 0.2526, 0.05145, 0.1225, 0.008157, 0.07282, 0.2052, 0.2271, 0.5299, 0.5175, 0.08921, 0.0772, 0.01237, 0.2623, 0.2822, 0.5348, 0.5214, 0.4396, 0.4382, 0.5897, 0.6972, 0.1842, 0.1733, 0.57, 0.6875, 0.0265, 0.004247, 0.1429, 0.1135]): _vg.add([_i], _w, 'REPLACE')
_vg = ob_cube.vertex_groups.new(name='Bone.005')
for _i, _w in zip([0, 1, 2, 3, 4, 5, 6, 7, 8, 9, 10, 11, 12, 13, 14, 15, 16, 17, 18, 19, 20, 21, 22, 23, 24, 25, 26, 27, 28, 29, 30, 31, 32, 33, 34, 35, 36, 121, 122, 123, 124, 125, 126, 127, 128, 129, 130, 131, 132, 133, 134, 135, 136, 137, 138, 139, 140, 141, 142, 143, 144, 145, 146, 147, 148, 149, 150, 151, 152, 153, 154, 155, 156, 157, 158, 159, 160], [0.9714, 0.7542, 0.9808, 0.8028, 0.8967, 0.9616, 0.8838, 0.9477, 0.5728, 0.9841, 0.657, 0.9679, 0.9278, 0.8307, 0.9577, 0.8958, 0.9784, 0.9862, 0.6521, 0.6183, 0.3107, 0.8558, 0.8718, 0.9505, 0.9618, 0.5687, 0.5355, 0.2839, 0.3061, 0.2166, 0.2011, 0.1015, 0.07558, 0.06826, 0.06429, 0.08847, 0.06283, 0.9714, 0.7542, 0.9808, 0.8028, 0.8967, 0.9616, 0.8838, 0.9477, 0.5728, 0.9841, 0.657, 0.9679, 0.9278, 0.8307, 0.9577, 0.8958, 0.9784, 0.9862, 0.6521, 0.6183, 0.2896, 0.3107, 0.9869, 0.9968, 0.8558, 0.8718, 0.9505, 0.9618, 0.5687, 0.5355, 0.2839, 0.3061, 0.2166, 0.2011, 0.1015, 0.07558, 0.06826, 0.06429, 0.08847, 0.06283]): _vg.add([_i], _w, 'REPLACE')
_vg = ob_cube.vertex_groups.new(name='Shoulder_L')
for _i, _w in zip([1, 8, 18, 19, 20, 21, 25, 26, 27, 28, 29, 30, 31, 32, 33, 34, 35, 36, 37, 38, 39, 40, 41, 42, 43, 44, 51, 52, 53, 54, 55, 56, 60, 93, 94, 96, 98, 122, 129, 139, 140, 141, 142, 145, 149, 150, 151, 152, 153, 154, 155, 156, 157, 158, 159, 160, 161, 162, 163, 164, 165, 166, 167, 168, 175, 176, 177, 178, 179, 180, 184, 217, 218, 220, 222], [0.03879, 0.03999, 0.03631, 0.09215, 0.00878, 0.009976, 0.04375, 0.1091, 0.07065, 0.008712, 0.08331, 0.2534, 0.09132, 0.004239, 0.1478, 0.5963, 0.09375, 0.003218, 0.6145, 0.7993, 0.1024, 0.03503, 0.009659, 0.05627, 0.1182, 0.1565, 0.6389, 0.6188, 0.6683, 0.08804, 0.6421, 0.0467, 0.006538, 0.08999, 0.08452, 0.1015, 0.1032, 0.03879, 0.03999, 0.03631, 0.09215, 0.07073, 0.00878, 0.009976, 0.04375, 0.1091, 0.07065, 0.008712, 0.08331, 0.2534, 0.09132, 0.004239, 0.1478, 0.5963, 0.09375, 0.003218, 0.6145, 0.7993, 0.1024, 0.03503, 0.009659, 0.05627, 0.1182, 0.1565, 0.6389, 0.6188, 0.6683, 0.08804, 0.6421, 0.0467, 0.006538, 0.08999, 0.08452, 0.1015, 0.1032]): _vg.add([_i], _w, 'REPLACE')
_vg = ob_cube.vertex_groups.new(name='UpperArm_L')
for _i, _w in zip([29, 30, 33, 34, 37, 38, 41, 42, 43, 44, 51, 52, 53, 55, 57, 58, 59, 60, 66, 67, 153, 154, 157, 158, 161, 162, 165, 166, 167, 168, 175, 176, 177, 179, 181, 182, 183, 184, 190, 191], [0.03158, 0.02659, 0.09344, 0.0827, 0.1568, 0.08562, 0.9078, 0.9087, 0.8226, 0.7978, 0.07338, 0.1913, 0.0569, 0.184, 0.9244, 0.9204, 0.9073, 0.9062, 0.001969, 0.005989, 0.03158, 0.02659, 0.09344, 0.0827, 0.1568, 0.08562, 0.9078, 0.9087, 0.8226, 0.7978, 0.07338, 0.1913, 0.0569, 0.184, 0.9244, 0.9204, 0.9073, 0.9062, 0.001969, 0.005989]): _vg.add([_i], _w, 'REPLACE')
_vg = ob_cube.vertex_groups.new(name='LowerArm_L')
for _i, _w in zip([57, 58, 59, 60, 65, 66, 67, 68, 69, 70, 71, 72, 181, 182, 183, 184, 189, 190, 191, 192, 193, 194, 195, 196], [0.06842, 0.06999, 0.0572, 0.05749, 0.9479, 0.9535, 0.9489, 0.9483, 0.01102, 0.02089, 0.02183, 0.01296, 0.06842, 0.06999, 0.0572, 0.05749, 0.9479, 0.9535, 0.9489, 0.9483, 0.01102, 0.02089, 0.02183, 0.01296]): _vg.add([_i], _w, 'REPLACE')
_vg = ob_cube.vertex_groups.new(name='Hand1_L')
for _i, _w in zip([65, 68, 69, 70, 71, 72, 73, 74, 75, 76, 81, 82, 83, 84, 85, 86, 87, 88, 89, 90, 91, 92, 189, 192, 193, 194, 195, 196, 197, 198, 199, 200, 205, 206, 207, 208, 209, 210, 211, 212, 213, 214, 215, 216], [0.002338, 0.002932, 0.925, 0.9264, 0.9235, 0.9202, 0.05128, 0.06713, 0.05636, 0.04153, 0.2199, 0.1495, 0.157, 0.2364, 0.2482, 0.1779, 0.1804, 0.2592, 0.243, 0.2041, 0.2103, 0.2365, 0.002338, 0.002932, 0.925, 0.9264, 0.9235, 0.9202, 0.05128, 0.06713, 0.05636, 0.04153, 0.2199, 0.1495, 0.157, 0.2364, 0.2482, 0.1779, 0.1804, 0.2592, 0.243, 0.2041, 0.2103, 0.2365]): _vg.add([_i], _w, 'REPLACE')
_vg = ob_cube.vertex_groups.new(name='Hand2_L')
for _i, _w in zip([61, 62, 63, 64, 69, 70, 71, 72, 73, 74, 75, 76, 77, 78, 79, 80, 81, 82, 83, 84, 85, 86, 87, 88, 89, 90, 91, 92, 185, 186, 187, 188, 193, 194, 195, 196, 197, 198, 199, 200, 201, 202, 203, 204, 205, 206, 207, 208, 209, 210, 211, 212, 213, 214, 215, 216], [0.9958, 0.996, 0.9962, 0.9963, 0.03731, 0.02437, 0.02911, 0.04511, 0.947, 0.9303, 0.9415, 0.9526, 0.9848, 0.9832, 0.9834, 0.9873, 0.7801, 0.8505, 0.843, 0.7636, 0.7518, 0.8221, 0.8196, 0.7408, 0.757, 0.7959, 0.7897, 0.7635, 0.9958, 0.996, 0.9962, 0.9963, 0.03731, 0.02437, 0.02911, 0.04511, 0.947, 0.9303, 0.9415, 0.9526, 0.9848, 0.9832, 0.9834, 0.9873, 0.7801, 0.8505, 0.843, 0.7636, 0.7518, 0.8221, 0.8196, 0.7408, 0.757, 0.7959, 0.7897, 0.7635]): _vg.add([_i], _w, 'REPLACE')
_vg = ob_cube.vertex_groups.new(name='Quad_L')
for _i, _w in zip([45, 46, 47, 49, 50, 93, 94, 96, 97, 98, 99, 100, 101, 102, 103, 104, 109, 110, 111, 112, 115, 169, 170, 171, 173, 174, 217, 218, 220, 221, 222, 223, 224, 225, 226, 227, 228, 233, 234, 235, 236, 239], [0.01593, 0.2957, 0.2947, 0.8181, 0.8228, 0.08507, 0.0972, 0.09456, 0.02761, 0.09992, 0.01039, 0.1405, 0.1282, 0.002051, 0.8355, 0.8383, 0.08818, 0.7133, 0.06691, 0.03055, 0.1049, 0.01593, 0.2957, 0.2947, 0.8181, 0.8228, 0.08507, 0.0972, 0.09456, 0.02761, 0.09992, 0.01039, 0.1405, 0.1282, 0.002051, 0.8355, 0.8383, 0.08818, 0.7133, 0.06691, 0.03055, 0.1049]): _vg.add([_i], _w, 'REPLACE')
_vg = ob_cube.vertex_groups.new(name='Knee_L')
for _i, _w in zip([50, 103, 104, 105, 106, 107, 108, 109, 110, 111, 112, 113, 114, 115, 116, 120, 174, 227, 228, 229, 230, 231, 232, 233, 234, 235, 236, 237, 238, 239, 240, 244], [0.00848, 0.06183, 0.06344, 0.03873, 0.04276, 0.02198, 0.0328, 0.9016, 0.2403, 0.8926, 0.9479, 0.9379, 0.9329, 0.8443, 0.9488, 0.007612, 0.00848, 0.06183, 0.06344, 0.03873, 0.04276, 0.02198, 0.0328, 0.9016, 0.2403, 0.8926, 0.9479, 0.9379, 0.9329, 0.8443, 0.9488, 0.007612]): _vg.add([_i], _w, 'REPLACE')
_vg = ob_cube.vertex_groups.new(name='Foot_L')
for _i, _w in zip([105, 106, 107, 108, 113, 114, 115, 116, 117, 118, 119, 120, 229, 230, 231, 232, 237, 238, 239, 240, 241, 242, 243, 244], [0.9541, 0.9481, 0.9635, 0.9577, 0.03608, 0.0335, 0.03869, 0.03206, 0.9815, 0.9797, 0.9855, 0.9704, 0.9541, 0.9481, 0.9635, 0.9577, 0.03608, 0.0335, 0.03869, 0.03206, 0.9815, 0.9797, 0.9855, 0.9704]): _vg.add([_i], _w, 'REPLACE')
_vg = ob_cube.vertex_groups.new(name='Bone.001')
_vg = ob_cube.vertex_groups.new(name='Bone.002')
_vg = ob_cube.vertex_groups.new(name='Bone.003')
_vg = ob_cube.vertex_groups.new(name='Bone.004')
_vg = ob_cube.vertex_groups.new(name='Bone.006')
_vg = ob_cube.vertex_groups.new(name='Bone.007')
_vg = ob_cube.vertex_groups.new(name='Bone.008')
_vg = ob_cube.vertex_groups.new(name='Bone.009')
_m = ob_cube.modifiers.new('Armature', 'ARMATURE')
_m.object = ob_armature
ob_light.location = (4.076, 1.005, 5.904)
ob_light.rotation_euler = (0.6503, 0.05522, 1.866)
ob_light.lock_rotations_4d = False
ob_light.empty_display_type = 'ARROWS'
ob_light.color = (0.0, 0.0, 0.0, 0.0)
ob_light.lineart.crease_threshold = 0.0
ob_camera.location = (7.359, -6.926, 4.958)
ob_camera.rotation_euler = (1.109, 0.0, 0.8149)
ob_camera.lock_rotations_4d = False
ob_camera.empty_display_type = 'ARROWS'
ob_camera.color = (0.0, 0.0, 0.0, 0.0)
ob_camera.display_type = 'WIRE'
ob_camera.lineart.crease_threshold = 0.0
ob_armature.location = (0.01212, -0.1517, -3.04)
ob_armature.scale = (-0.8177, -0.8177, -0.8177)
ob_armature.show_in_front = True
ob_armature.lineart.crease_threshold = 0.0
ob_armature_001.location = (0.01212, -0.1517, -3.04)
ob_armature_001.scale = (-0.8177, -0.8177, -0.8177)
ob_armature_001.show_in_front = True
ob_armature_001.lineart.crease_threshold = 0.0

# ---- collection membership
col_collection.objects.link(ob_cube)
col_collection.objects.link(ob_light)
col_collection.objects.link(ob_camera)
col_collection.objects.link(ob_armature)
col_collection.objects.link(ob_armature_001)

# ---- scene / render settings (as saved in the file)
scene.camera = ob_camera
scene.frame_start = 1; scene.frame_end = 250; scene.frame_set(1)
scene.render.engine = 'BLENDER_EEVEE_NEXT'
scene.cycles.use_denoising = False
scene.cycles.samples = 128
scene.cycles.sampling_pattern = 'TABULATED_SOBOL'
scene.cycles.use_adaptive_sampling = False
scene.cycles.use_light_tree = False
scene.view_settings.view_transform = 'Filmic'
bpy.context.view_layer.update()
